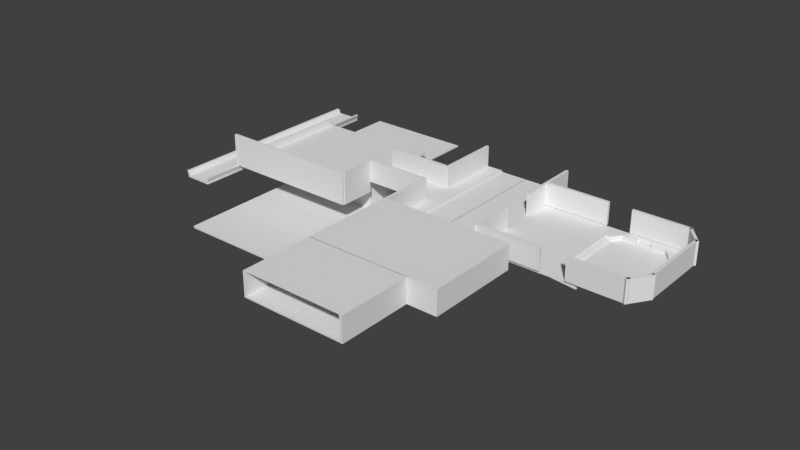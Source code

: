 # Source: FloorPlan_Sys76.blend  (saved by Blender 2.78.0; exported with 4.5.12 LTS)
import bpy
from mathutils import Matrix  # noqa: F401  (used for matrix-valued properties, if any)

bpy.ops.wm.read_factory_settings(use_empty=True)
scene = bpy.context.scene
scene.name = 'Scene'

# ---- collections
col_collection_1 = bpy.data.collections.new('Collection 1'); scene.collection.children.link(col_collection_1)

# ---- materials (node trees are filled in below, after node groups)
mat_officefloor1 = bpy.data.materials.new('Officefloor1')
mat_officefloor1.alpha_threshold = 0.0
mat_officefloor1.use_transparent_shadow = False
mat_officefloor1.roughness = 0.5
mat_hangarfloor = bpy.data.materials.new('HangarFloor')
mat_hangarfloor.alpha_threshold = 0.0
mat_hangarfloor.use_transparent_shadow = False
mat_hangarfloor.roughness = 0.5
mat_hangarfloor.line_color = (0.0, 0.0, 0.0, 1.0)

# ---- material node trees

# ---- world
world_world = bpy.data.worlds.new('World'); scene.world = world_world
world_world.color = (0.05088, 0.05088, 0.05088)
world_world.use_sun_shadow = False
world_world.sun_shadow_jitter_overblur = 0.0
world_world.cycles.sampling_method = 'MANUAL'

# ---- meshes
me_cube_031 = bpy.data.meshes.new('Cube.031')
me_cube_031.from_pydata([(0.07068, -1.869, 0.00143), (0.07068, -1.869, 0.7855), (0.07068, 1.698, 0.00143), (0.07068, 1.698, 0.7855), (-0.05814, 1.698, 0.00143), (-0.05814, -1.869, 0.00143), (-0.05814, -1.869, 0.7855), (-0.05814, 1.698, 0.7855), (0.07068, -1.869, 7.852), (0.07068, 1.698, 7.852), (-0.05814, -1.869, 7.852), (-0.05814, 1.698, 7.852)], [], [(6, 1, 8, 10), (5, 6, 7, 4), (3, 2, 4, 7), (0, 1, 6, 5), (8, 9, 11, 10), (1, 3, 9, 8), (3, 7, 11, 9), (7, 6, 10, 11), (4, 2, 0, 5), (0, 2, 3, 1)])
me_cube_031.materials.append(mat_officefloor1)
me_cube_031.use_remesh_preserve_volume = False
me_cube_031.use_remesh_preserve_attributes = False
me_cube_031.use_mirror_vertex_groups = False
me_cube_031.update()
me_cube_030 = bpy.data.meshes.new('Cube.030')
me_cube_030.from_pydata([(0.07068, -1.869, 0.00143), (0.07068, -1.869, 0.7855), (0.07068, 1.698, 0.00143), (0.07068, 1.698, 0.7855), (-0.05814, 1.698, 0.00143), (-0.05814, -1.869, 0.00143), (-0.05814, -1.869, 0.7855), (-0.05814, 1.698, 0.7855), (0.07068, -1.869, 7.852), (0.07068, 1.698, 7.852), (-0.05814, -1.869, 7.852), (-0.05814, 1.698, 7.852)], [], [(6, 1, 8, 10), (5, 6, 7, 4), (3, 2, 4, 7), (0, 1, 6, 5), (8, 9, 11, 10), (1, 3, 9, 8), (3, 7, 11, 9), (7, 6, 10, 11), (4, 2, 0, 5), (0, 2, 3, 1)])
me_cube_030.materials.append(mat_officefloor1)
me_cube_030.use_remesh_preserve_volume = False
me_cube_030.use_remesh_preserve_attributes = False
me_cube_030.use_mirror_vertex_groups = False
me_cube_030.update()
me_cube_029 = bpy.data.meshes.new('Cube.029')
me_cube_029.from_pydata([(0.07068, -1.869, 0.00143), (0.07068, -1.869, 0.7855), (0.07068, 1.698, 0.00143), (0.07068, 1.698, 0.7855), (-0.05814, 1.698, 0.00143), (-0.05814, -1.869, 0.00143), (-0.05814, -1.869, 0.7855), (-0.05814, 1.698, 0.7855), (0.07068, -1.869, 7.852), (0.07068, 1.698, 7.852), (-0.05814, -1.869, 7.852), (-0.05814, 1.698, 7.852)], [], [(6, 1, 8, 10), (5, 6, 7, 4), (3, 2, 4, 7), (0, 1, 6, 5), (8, 9, 11, 10), (1, 3, 9, 8), (3, 7, 11, 9), (7, 6, 10, 11), (4, 2, 0, 5), (0, 2, 3, 1)])
me_cube_029.materials.append(mat_officefloor1)
me_cube_029.use_remesh_preserve_volume = False
me_cube_029.use_remesh_preserve_attributes = False
me_cube_029.use_mirror_vertex_groups = False
me_cube_029.update()
me_cube_028 = bpy.data.meshes.new('Cube.028')
me_cube_028.from_pydata([(0.07068, -1.869, 0.00143), (0.07068, -1.869, 0.7855), (0.07068, 1.698, 0.00143), (0.07068, 1.698, 0.7855), (-0.05814, 1.698, 0.00143), (-0.05814, -1.869, 0.00143), (-0.05814, -1.869, 0.7855), (-0.05814, 1.698, 0.7855), (0.07068, -1.869, 7.852), (0.07068, 1.698, 7.852), (-0.05814, -1.869, 7.852), (-0.05814, 1.698, 7.852)], [], [(6, 1, 8, 10), (5, 6, 7, 4), (3, 2, 4, 7), (0, 1, 6, 5), (8, 9, 11, 10), (1, 3, 9, 8), (3, 7, 11, 9), (7, 6, 10, 11), (4, 2, 0, 5), (0, 2, 3, 1)])
me_cube_028.materials.append(mat_officefloor1)
me_cube_028.use_remesh_preserve_volume = False
me_cube_028.use_remesh_preserve_attributes = False
me_cube_028.use_mirror_vertex_groups = False
me_cube_028.update()
me_cube_027 = bpy.data.meshes.new('Cube.027')
me_cube_027.from_pydata([(0.07068, -1.869, 0.00143), (0.07068, -1.869, 0.7855), (0.07068, 1.698, 0.00143), (0.07068, 1.698, 0.7855), (-0.05814, 1.698, 0.00143), (-0.05814, -1.869, 0.00143), (-0.05814, -1.869, 0.7855), (-0.05814, 1.698, 0.7855), (0.07068, -1.869, 7.852), (0.07068, 1.698, 7.852), (-0.05814, -1.869, 7.852), (-0.05814, 1.698, 7.852)], [], [(6, 1, 8, 10), (5, 6, 7, 4), (3, 2, 4, 7), (0, 1, 6, 5), (8, 9, 11, 10), (1, 3, 9, 8), (3, 7, 11, 9), (7, 6, 10, 11), (4, 2, 0, 5), (0, 2, 3, 1)])
me_cube_027.materials.append(mat_officefloor1)
me_cube_027.use_remesh_preserve_volume = False
me_cube_027.use_remesh_preserve_attributes = False
me_cube_027.use_mirror_vertex_groups = False
me_cube_027.update()
me_cube_026 = bpy.data.meshes.new('Cube.026')
me_cube_026.from_pydata([(0.07068, -1.869, 0.00143), (0.07068, -1.869, 0.7855), (0.07068, 1.698, 0.00143), (0.07068, 1.698, 0.7855), (-0.05814, 1.698, 0.00143), (-0.05814, -1.869, 0.00143), (-0.05814, -1.869, 0.7855), (-0.05814, 1.698, 0.7855), (0.07068, -1.869, 7.852), (0.07068, 1.698, 7.852), (-0.05814, -1.869, 7.852), (-0.05814, 1.698, 7.852)], [], [(6, 1, 8, 10), (5, 6, 7, 4), (3, 2, 4, 7), (0, 1, 6, 5), (8, 9, 11, 10), (1, 3, 9, 8), (3, 7, 11, 9), (7, 6, 10, 11), (4, 2, 0, 5), (0, 2, 3, 1)])
me_cube_026.materials.append(mat_officefloor1)
me_cube_026.use_remesh_preserve_volume = False
me_cube_026.use_remesh_preserve_attributes = False
me_cube_026.use_mirror_vertex_groups = False
me_cube_026.update()
me_cube_025 = bpy.data.meshes.new('Cube.025')
me_cube_025.from_pydata([(0.07068, -1.869, 0.00143), (0.07068, -1.869, 0.7855), (0.07068, 1.698, 0.00143), (0.07068, 1.698, 0.7855), (-0.05814, 1.698, 0.00143), (-0.05814, -1.869, 0.00143), (-0.05814, -1.869, 0.7855), (-0.05814, 1.698, 0.7855), (0.07068, -1.869, 7.852), (0.07068, 1.698, 7.852), (-0.05814, -1.869, 7.852), (-0.05814, 1.698, 7.852)], [], [(6, 1, 8, 10), (5, 6, 7, 4), (3, 2, 4, 7), (0, 1, 6, 5), (8, 9, 11, 10), (1, 3, 9, 8), (3, 7, 11, 9), (7, 6, 10, 11), (4, 2, 0, 5), (0, 2, 3, 1)])
me_cube_025.materials.append(mat_officefloor1)
me_cube_025.use_remesh_preserve_volume = False
me_cube_025.use_remesh_preserve_attributes = False
me_cube_025.use_mirror_vertex_groups = False
me_cube_025.update()
me_cube_024 = bpy.data.meshes.new('Cube.024')
me_cube_024.from_pydata([(0.07068, -1.869, 0.00143), (0.07068, -1.869, 0.7855), (0.07068, 1.698, 0.00143), (0.07068, 1.698, 0.7855), (-0.05814, 1.698, 0.00143), (-0.05814, -1.869, 0.00143), (-0.05814, -1.869, 0.7855), (-0.05814, 1.698, 0.7855), (0.07068, -1.869, 7.852), (0.07068, 1.698, 7.852), (-0.05814, -1.869, 7.852), (-0.05814, 1.698, 7.852)], [], [(6, 1, 8, 10), (5, 6, 7, 4), (3, 2, 4, 7), (0, 1, 6, 5), (8, 9, 11, 10), (1, 3, 9, 8), (3, 7, 11, 9), (7, 6, 10, 11), (4, 2, 0, 5), (0, 2, 3, 1)])
me_cube_024.materials.append(mat_officefloor1)
me_cube_024.use_remesh_preserve_volume = False
me_cube_024.use_remesh_preserve_attributes = False
me_cube_024.use_mirror_vertex_groups = False
me_cube_024.update()
me_cube_023 = bpy.data.meshes.new('Cube.023')
me_cube_023.from_pydata([(0.07068, -1.869, 0.00143), (0.07068, -1.869, 0.7855), (0.07068, 1.698, 0.00143), (0.07068, 1.698, 0.7855), (-0.05814, 1.698, 0.00143), (-0.05814, -1.869, 0.00143), (-0.05814, -1.869, 0.7855), (-0.05814, 1.698, 0.7855), (0.07068, -1.869, 7.852), (0.07068, 1.698, 7.852), (-0.05814, -1.869, 7.852), (-0.05814, 1.698, 7.852)], [], [(6, 1, 8, 10), (5, 6, 7, 4), (3, 2, 4, 7), (0, 1, 6, 5), (8, 9, 11, 10), (1, 3, 9, 8), (3, 7, 11, 9), (7, 6, 10, 11), (4, 2, 0, 5), (0, 2, 3, 1)])
me_cube_023.materials.append(mat_officefloor1)
me_cube_023.use_remesh_preserve_volume = False
me_cube_023.use_remesh_preserve_attributes = False
me_cube_023.use_mirror_vertex_groups = False
me_cube_023.update()
me_cube_022 = bpy.data.meshes.new('Cube.022')
me_cube_022.from_pydata([(0.07068, -1.869, 0.00143), (0.07068, -1.869, 0.7855), (0.07068, 1.698, 0.00143), (0.07068, 1.698, 0.7855), (-0.05814, 1.698, 0.00143), (-0.05814, -1.869, 0.00143), (-0.05814, -1.869, 0.7855), (-0.05814, 1.698, 0.7855), (0.07068, -1.869, 7.852), (0.07068, 1.698, 7.852), (-0.05814, -1.869, 7.852), (-0.05814, 1.698, 7.852)], [], [(6, 1, 8, 10), (5, 6, 7, 4), (3, 2, 4, 7), (0, 1, 6, 5), (8, 9, 11, 10), (1, 3, 9, 8), (3, 7, 11, 9), (7, 6, 10, 11), (4, 2, 0, 5), (0, 2, 3, 1)])
me_cube_022.materials.append(mat_officefloor1)
me_cube_022.use_remesh_preserve_volume = False
me_cube_022.use_remesh_preserve_attributes = False
me_cube_022.use_mirror_vertex_groups = False
me_cube_022.update()
me_cube_007 = bpy.data.meshes.new('Cube.007')
me_cube_007.from_pydata([(0.07068, -1.869, 0.00143), (0.07068, -1.869, 0.7855), (0.07068, 1.698, 0.00143), (0.07068, 1.698, 0.7855), (-0.05814, 1.698, 0.00143), (-0.05814, -1.869, 0.00143), (-0.05814, -1.869, 0.7855), (-0.05814, 1.698, 0.7855), (0.07068, -1.869, 7.852), (0.07068, 1.698, 7.852), (-0.05814, -1.869, 7.852), (-0.05814, 1.698, 7.852)], [], [(6, 1, 8, 10), (5, 6, 7, 4), (3, 2, 4, 7), (0, 1, 6, 5), (8, 9, 11, 10), (1, 3, 9, 8), (3, 7, 11, 9), (7, 6, 10, 11), (4, 2, 0, 5), (0, 2, 3, 1)])
me_cube_007.materials.append(mat_officefloor1)
me_cube_007.use_remesh_preserve_volume = False
me_cube_007.use_remesh_preserve_attributes = False
me_cube_007.use_mirror_vertex_groups = False
me_cube_007.update()
me_plane = bpy.data.meshes.new('Plane')
me_plane.from_pydata([(41.74, 29.76, 0.129), (-41.74, 29.76, 0.129), (41.74, -29.76, 0.129), (-41.74, -29.76, 0.129), (65.44, 106.4, 0.129), (-41.37, 106.4, 0.129), (65.44, 29.43, 0.129), (-41.37, 29.43, 0.129)], [], [(0, 2, 3, 1), (4, 6, 7, 5)])
me_plane.use_remesh_preserve_volume = False
me_plane.use_remesh_preserve_attributes = False
me_plane.use_mirror_vertex_groups = False
me_plane.update()
me_cube_021 = bpy.data.meshes.new('Cube.021')
me_cube_021.from_pydata([(0.07068, -1.869, 0.00143), (0.07068, -1.869, 0.7855), (0.07068, 1.698, 0.00143), (0.07068, 1.698, 0.7855), (-0.05814, 1.698, 0.00143), (-0.05814, -1.869, 0.00143), (-0.05814, -1.869, 0.7855), (-0.05814, 1.698, 0.7855), (0.07068, -1.869, 7.852), (0.07068, 1.698, 7.852), (-0.05814, -1.869, 7.852), (-0.05814, 1.698, 7.852)], [], [(6, 1, 8, 10), (5, 6, 7, 4), (3, 2, 4, 7), (0, 1, 6, 5), (8, 9, 11, 10), (1, 3, 9, 8), (3, 7, 11, 9), (7, 6, 10, 11), (4, 2, 0, 5), (0, 2, 3, 1)])
me_cube_021.materials.append(mat_officefloor1)
me_cube_021.use_remesh_preserve_volume = False
me_cube_021.use_remesh_preserve_attributes = False
me_cube_021.use_mirror_vertex_groups = False
me_cube_021.update()
me_cube_020 = bpy.data.meshes.new('Cube.020')
me_cube_020.from_pydata([(0.07068, -1.869, 0.00143), (0.07068, -1.869, 0.7855), (0.07068, 1.698, 0.00143), (0.07068, 1.698, 0.7855), (-0.05814, 1.698, 0.00143), (-0.05814, -1.869, 0.00143), (-0.05814, -1.869, 0.7855), (-0.05814, 1.698, 0.7855), (0.07068, -1.869, 7.852), (0.07068, 1.698, 7.852), (-0.05814, -1.869, 7.852), (-0.05814, 1.698, 7.852)], [], [(6, 1, 8, 10), (5, 6, 7, 4), (3, 2, 4, 7), (0, 1, 6, 5), (8, 9, 11, 10), (1, 3, 9, 8), (3, 7, 11, 9), (7, 6, 10, 11), (4, 2, 0, 5), (0, 2, 3, 1)])
me_cube_020.materials.append(mat_officefloor1)
me_cube_020.use_remesh_preserve_volume = False
me_cube_020.use_remesh_preserve_attributes = False
me_cube_020.use_mirror_vertex_groups = False
me_cube_020.update()
me_cube_019 = bpy.data.meshes.new('Cube.019')
me_cube_019.from_pydata([(0.07068, -1.869, 0.00143), (0.07068, -1.869, 0.7855), (0.07068, 1.698, 0.00143), (0.07068, 1.698, 0.7855), (-0.05814, 1.698, 0.00143), (-0.05814, -1.869, 0.00143), (-0.05814, -1.869, 0.7855), (-0.05814, 1.698, 0.7855), (0.07068, -1.869, 7.852), (0.07068, 1.698, 7.852), (-0.05814, -1.869, 7.852), (-0.05814, 1.698, 7.852)], [], [(6, 1, 8, 10), (5, 6, 7, 4), (3, 2, 4, 7), (0, 1, 6, 5), (8, 9, 11, 10), (1, 3, 9, 8), (3, 7, 11, 9), (7, 6, 10, 11), (4, 2, 0, 5), (0, 2, 3, 1)])
me_cube_019.materials.append(mat_officefloor1)
me_cube_019.use_remesh_preserve_volume = False
me_cube_019.use_remesh_preserve_attributes = False
me_cube_019.use_mirror_vertex_groups = False
me_cube_019.update()
me_cube_018 = bpy.data.meshes.new('Cube.018')
me_cube_018.from_pydata([(0.07068, -1.869, 0.00143), (0.07068, -1.869, 0.7855), (0.07068, 1.698, 0.00143), (0.07068, 1.698, 0.7855), (-0.05814, 1.698, 0.00143), (-0.05814, -1.869, 0.00143), (-0.05814, -1.869, 0.7855), (-0.05814, 1.698, 0.7855), (0.07068, -1.869, 7.852), (0.07068, 1.698, 7.852), (-0.05814, -1.869, 7.852), (-0.05814, 1.698, 7.852)], [], [(6, 1, 8, 10), (5, 6, 7, 4), (3, 2, 4, 7), (0, 1, 6, 5), (8, 9, 11, 10), (1, 3, 9, 8), (3, 7, 11, 9), (7, 6, 10, 11), (4, 2, 0, 5), (0, 2, 3, 1)])
me_cube_018.materials.append(mat_officefloor1)
me_cube_018.use_remesh_preserve_volume = False
me_cube_018.use_remesh_preserve_attributes = False
me_cube_018.use_mirror_vertex_groups = False
me_cube_018.update()
me_cube_017 = bpy.data.meshes.new('Cube.017')
me_cube_017.from_pydata([(0.07068, -1.869, 0.00143), (0.07068, -1.869, 0.7855), (0.07068, 1.698, 0.00143), (0.07068, 1.698, 0.7855), (-0.05814, 1.698, 0.00143), (-0.05814, -1.869, 0.00143), (-0.05814, -1.869, 0.7855), (-0.05814, 1.698, 0.7855), (0.07068, -1.869, 7.852), (0.07068, 1.698, 7.852), (-0.05814, -1.869, 7.852), (-0.05814, 1.698, 7.852)], [], [(6, 1, 8, 10), (5, 6, 7, 4), (3, 2, 4, 7), (0, 1, 6, 5), (8, 9, 11, 10), (1, 3, 9, 8), (3, 7, 11, 9), (7, 6, 10, 11), (4, 2, 0, 5), (0, 2, 3, 1)])
me_cube_017.materials.append(mat_officefloor1)
me_cube_017.use_remesh_preserve_volume = False
me_cube_017.use_remesh_preserve_attributes = False
me_cube_017.use_mirror_vertex_groups = False
me_cube_017.update()
me_cube_016 = bpy.data.meshes.new('Cube.016')
me_cube_016.from_pydata([(0.07068, -1.869, 0.00143), (0.07068, -1.869, 0.7855), (0.07068, 1.698, 0.00143), (0.07068, 1.698, 0.7855), (-0.05814, 1.698, 0.00143), (-0.05814, -1.869, 0.00143), (-0.05814, -1.869, 0.7855), (-0.05814, 1.698, 0.7855), (0.07068, -1.869, 7.852), (0.07068, 1.698, 7.852), (-0.05814, -1.869, 7.852), (-0.05814, 1.698, 7.852)], [], [(6, 1, 8, 10), (5, 6, 7, 4), (3, 2, 4, 7), (0, 1, 6, 5), (8, 9, 11, 10), (1, 3, 9, 8), (3, 7, 11, 9), (7, 6, 10, 11), (4, 2, 0, 5), (0, 2, 3, 1)])
me_cube_016.materials.append(mat_officefloor1)
me_cube_016.use_remesh_preserve_volume = False
me_cube_016.use_remesh_preserve_attributes = False
me_cube_016.use_mirror_vertex_groups = False
me_cube_016.update()
me_cube_015 = bpy.data.meshes.new('Cube.015')
me_cube_015.from_pydata([(0.07068, -1.869, 0.00143), (0.07068, -1.869, 0.7855), (0.07068, 1.714, 0.00143), (0.07068, 1.714, 0.7855), (-0.05814, 1.714, 0.00143), (-0.05814, -1.869, 0.00143), (-0.05814, -1.869, 0.7855), (-0.05814, 1.714, 0.7855), (0.07068, -1.869, 7.852), (0.07068, 1.714, 7.852), (-0.05814, -1.869, 7.852), (-0.05814, 1.714, 7.852)], [], [(6, 1, 8, 10), (5, 6, 7, 4), (3, 2, 4, 7), (0, 1, 6, 5), (8, 9, 11, 10), (1, 3, 9, 8), (3, 7, 11, 9), (7, 6, 10, 11), (4, 2, 0, 5), (0, 2, 3, 1)])
me_cube_015.materials.append(mat_officefloor1)
me_cube_015.use_remesh_preserve_volume = False
me_cube_015.use_remesh_preserve_attributes = False
me_cube_015.use_mirror_vertex_groups = False
me_cube_015.update()
me_cube_014 = bpy.data.meshes.new('Cube.014')
me_cube_014.from_pydata([(0.07068, -1.869, 0.00143), (0.07068, -1.869, 0.7855), (0.07068, 1.698, 0.00143), (0.07068, 1.698, 0.7855), (-0.05814, 1.698, 0.00143), (-0.05814, -1.869, 0.00143), (-0.05814, -1.869, 0.7855), (-0.05814, 1.698, 0.7855), (0.07068, -1.869, 7.852), (0.07068, 1.698, 7.852), (-0.05814, -1.869, 7.852), (-0.05814, 1.698, 7.852)], [], [(6, 1, 8, 10), (5, 6, 7, 4), (3, 2, 4, 7), (0, 1, 6, 5), (8, 9, 11, 10), (1, 3, 9, 8), (3, 7, 11, 9), (7, 6, 10, 11), (4, 2, 0, 5), (0, 2, 3, 1)])
me_cube_014.materials.append(mat_officefloor1)
me_cube_014.use_remesh_preserve_volume = False
me_cube_014.use_remesh_preserve_attributes = False
me_cube_014.use_mirror_vertex_groups = False
me_cube_014.update()
me_cube_013 = bpy.data.meshes.new('Cube.013')
me_cube_013.from_pydata([(0.07068, -1.869, 0.00143), (0.07068, -1.869, 0.7855), (0.07068, 1.698, 0.00143), (0.07068, 1.698, 0.7855), (-0.05814, 1.698, 0.00143), (-0.05814, -1.869, 0.00143), (-0.05814, -1.869, 0.7855), (-0.05814, 1.698, 0.7855), (0.07068, -1.869, 7.852), (0.07068, 1.698, 7.852), (-0.05814, -1.869, 7.852), (-0.05814, 1.698, 7.852)], [], [(6, 1, 8, 10), (5, 6, 7, 4), (3, 2, 4, 7), (0, 1, 6, 5), (8, 9, 11, 10), (1, 3, 9, 8), (3, 7, 11, 9), (7, 6, 10, 11), (4, 2, 0, 5), (0, 2, 3, 1)])
me_cube_013.materials.append(mat_officefloor1)
me_cube_013.use_remesh_preserve_volume = False
me_cube_013.use_remesh_preserve_attributes = False
me_cube_013.use_mirror_vertex_groups = False
me_cube_013.update()
me_cube_012 = bpy.data.meshes.new('Cube.012')
me_cube_012.from_pydata([(0.07068, -1.869, 0.00143), (0.07068, -1.869, 0.7855), (0.07068, 1.698, 0.00143), (0.07068, 1.698, 0.7855), (-0.05814, 1.698, 0.00143), (-0.05814, -1.869, 0.00143), (-0.05814, -1.869, 0.7855), (-0.05814, 1.698, 0.7855), (0.07068, -1.869, 7.852), (0.07068, 1.698, 7.852), (-0.05814, -1.869, 7.852), (-0.05814, 1.698, 7.852)], [], [(6, 1, 8, 10), (5, 6, 7, 4), (3, 2, 4, 7), (0, 1, 6, 5), (8, 9, 11, 10), (1, 3, 9, 8), (3, 7, 11, 9), (7, 6, 10, 11), (4, 2, 0, 5), (0, 2, 3, 1)])
me_cube_012.materials.append(mat_officefloor1)
me_cube_012.use_remesh_preserve_volume = False
me_cube_012.use_remesh_preserve_attributes = False
me_cube_012.use_mirror_vertex_groups = False
me_cube_012.update()
me_cube_011 = bpy.data.meshes.new('Cube.011')
me_cube_011.from_pydata([(0.07068, -1.869, 0.00143), (0.07068, -1.869, 0.7855), (0.07068, 1.698, 0.00143), (0.07068, 1.698, 0.7855), (-0.05814, 1.698, 0.00143), (-0.05814, -1.869, 0.00143), (-0.05814, -1.869, 0.7855), (-0.05814, 1.698, 0.7855), (0.07068, -1.869, 7.852), (0.07068, 1.698, 7.852), (-0.05814, -1.869, 7.852), (-0.05814, 1.698, 7.852)], [], [(6, 1, 8, 10), (5, 6, 7, 4), (3, 2, 4, 7), (0, 1, 6, 5), (8, 9, 11, 10), (1, 3, 9, 8), (3, 7, 11, 9), (7, 6, 10, 11), (4, 2, 0, 5), (0, 2, 3, 1)])
me_cube_011.materials.append(mat_officefloor1)
me_cube_011.use_remesh_preserve_volume = False
me_cube_011.use_remesh_preserve_attributes = False
me_cube_011.use_mirror_vertex_groups = False
me_cube_011.update()
me_cube_008 = bpy.data.meshes.new('Cube.008')
me_cube_008.from_pydata([(-1.0, -1.0, -1.0), (-1.0, -1.0, 1.0), (-1.0, 1.0, -1.0), (-1.0, 1.0, 1.0), (1.0, -1.0, -1.0), (1.0, -1.0, 1.0), (1.0, 1.0, -1.0), (1.0, 1.0, 1.0), (-0.1524, 1.0, -1.0), (-0.1524, 1.0, 1.0), (-0.1524, -1.0, -1.0), (-0.1524, -1.0, 1.0), (0.1561, 1.0, 1.0), (0.1561, -1.0, -1.0), (0.1561, 1.0, -1.0), (0.1561, -1.0, 1.0), (-1.0, 0.4535, -1.0), (-1.0, 0.4535, 1.0), (1.0, 0.4535, -1.0), (1.0, 0.4535, 1.0), (-0.1524, 0.4535, 1.0), (-0.1524, 0.4535, -1.0), (0.1561, 0.4535, 1.0), (0.1561, 0.4535, -1.0), (-0.1524, 1.0, 33.88), (0.1561, 1.0, 33.88), (-0.1524, 0.4535, 33.88), (0.1561, 0.4535, 33.88), (-0.1384, 0.9797, 1.18), (0.1422, 0.9797, 1.18), (-0.1384, 0.4695, 1.18), (0.1422, 0.4695, 1.18), (-0.1384, 0.984, 33.7), (0.1422, 0.984, 33.7), (-0.1384, 0.4695, 33.7), (0.1422, 0.4695, 33.7), (0.1422, 0.9845, 24.84), (0.1422, 0.4695, 24.84), (-0.1384, 0.4695, 24.84), (-0.1384, 0.9845, 24.84), (0.1562, 1.0, 24.85), (-0.1525, 1.0, 24.87), (-0.1524, 1.288, 33.88), (0.1561, 1.291, 33.88), (0.05671, 1.288, 33.88), (0.1206, 1.288, 33.88), (0.05767, 1.288, 24.95), (0.1197, 1.288, 24.95), (-0.07135, 0.984, 33.7), (-0.01106, 0.984, 33.7), (-0.07201, 0.9845, 24.84), (-0.01106, 0.9845, 24.84), (0.04764, 0.984, 33.7), (0.0481, 0.9845, 24.84), (0.1074, 0.984, 33.7), (0.1079, 0.9845, 24.84), (0.1074, 0.9792, 33.7), (0.1422, 0.9792, 33.7), (0.1422, 0.9792, 24.84), (-0.1384, 0.9792, 33.7), (-0.1384, 0.9792, 24.84), (0.1079, 0.9792, 24.84), (-0.07135, 0.9792, 33.7), (-0.07201, 0.9792, 24.84), (-0.01106, 0.9792, 33.7), (-0.01106, 0.9792, 24.84), (0.04764, 0.9792, 33.7), (0.0481, 0.9792, 24.84), (0.1422, 0.9784, 0.8304), (-0.1384, 0.9784, 0.8304), (0.1079, 0.9784, 0.8304), (-0.07201, 0.9784, 0.8304), (-0.01106, 0.9784, 0.8304), (0.0481, 0.9784, 0.8304), (-0.1384, 1.0, 24.87), (-0.1382, 1.0, 33.88), (0.1418, 1.0, 24.85), (0.1417, 1.0, 33.88), (0.1206, 1.291, 33.88), (0.1417, 1.291, 33.88), (-0.1384, 1.291, 24.87), (-0.1382, 1.291, 33.88), (0.1418, 1.291, 24.85), (0.1197, 1.291, 24.95), (0.05671, 1.291, 33.88), (0.05767, 1.291, 24.95), (0.1382, 1.288, 33.88), (0.1373, 1.288, 24.85), (0.1418, 1.288, 24.85), (0.1417, 1.288, 33.88), (-0.1382, 1.288, 33.88), (-0.1384, 1.288, 24.87), (-0.1524, 1.291, 24.87), (-0.1523, 1.291, 33.88), (0.1561, 1.291, 24.88)], [], [(16, 17, 3, 2), (14, 12, 7, 6), (18, 19, 5, 4), (10, 11, 1, 0), (23, 18, 4, 13), (20, 17, 1, 11), (22, 20, 11, 15), (16, 21, 10, 0), (13, 15, 11, 10), (2, 3, 9, 8), (4, 5, 15, 13), (19, 22, 15, 5), (21, 23, 13, 10), (8, 9, 12, 14), (8, 14, 23, 21), (7, 12, 22, 19), (2, 8, 21, 16), (26, 34, 32, 24), (9, 3, 17, 20), (14, 6, 18, 23), (6, 7, 19, 18), (0, 1, 17, 16), (37, 35, 33, 36), (27, 35, 34, 26), (12, 29, 28, 9), (24, 25, 33, 54, 52, 49, 48, 32), (39, 32, 34, 38), (38, 34, 35, 37), (53, 51, 65, 67), (22, 31, 29, 12), (9, 28, 30, 20), (20, 30, 31, 22), (25, 33, 35, 27), (27, 26, 20, 22), (9, 20, 26, 24, 41), (25, 27, 22, 12, 40), (90, 75, 24, 42), (29, 36, 55, 53, 51, 50, 39, 28), (30, 38, 37, 31), (28, 39, 38, 30), (31, 37, 36, 29), (40, 12, 9, 41), (25, 40, 76, 77), (91, 90, 81, 80), (41, 24, 75, 74), (32, 59, 62, 48), (66, 64, 65, 67), (54, 56, 57, 33), (58, 57, 56, 61), (62, 59, 60, 63), (33, 57, 58, 36), (48, 62, 63, 50), (55, 61, 56, 54), (52, 66, 67, 53), (51, 65, 64, 49), (39, 60, 59, 32), (50, 63, 60, 39), (49, 64, 66, 52), (36, 58, 61, 55), (53, 55, 36, 40, 41, 39, 50, 51), (63, 65, 51, 50), (67, 61, 55, 53), (58, 61, 70, 68), (65, 63, 71, 72), (65, 72, 73, 67), (61, 67, 73, 70), (63, 60, 69, 71), (75, 74, 91, 90), (81, 84, 85, 80), (76, 77, 89, 88), (74, 76, 88, 82, 83, 85, 80, 91), (78, 79, 82, 83), (47, 45, 78, 83), (40, 41, 74, 76), (44, 46, 85, 84), (25, 77, 33), (75, 24, 32), (39, 74, 75, 32), (33, 77, 76, 36), (55, 54, 33, 36), (49, 52, 53, 51), (32, 48, 50, 39), (79, 43, 25, 77, 89), (45, 47, 87, 86), (86, 87, 88, 89), (89, 88, 82, 79), (78, 45, 86, 89, 79), (80, 92, 93, 81), (81, 90, 42, 93), (41, 24, 42, 93, 92), (82, 79, 43, 94), (94, 43, 25, 40), (90, 44, 84, 81), (44, 90, 91, 46)])
me_cube_008.materials.append(mat_hangarfloor)
me_cube_008.use_remesh_preserve_volume = False
me_cube_008.use_remesh_preserve_attributes = False
me_cube_008.use_mirror_vertex_groups = False
me_cube_008.update()
me_cube_006 = bpy.data.meshes.new('Cube.006')
me_cube_006.from_pydata([(-2.52, -2.392, -0.112), (-2.52, -2.392, 0.5183), (-2.52, 1.176, -0.112), (-2.52, 1.176, 0.5183), (0.002644, -2.392, -0.112), (0.002644, -2.392, 0.5183), (0.002644, 1.176, -0.112), (0.002644, 1.176, 0.5183)], [], [(0, 1, 3, 2), (2, 3, 7, 6), (4, 5, 1, 0), (2, 6, 4, 0), (7, 3, 1, 5)])
me_cube_006.materials.append(mat_officefloor1)
me_cube_006.use_remesh_preserve_volume = False
me_cube_006.use_remesh_preserve_attributes = False
me_cube_006.use_mirror_vertex_groups = False
me_cube_006.update()
me_cube_005 = bpy.data.meshes.new('Cube.005')
me_cube_005.from_pydata([(0.0009578, -1.0, -0.05997), (0.0009578, -1.0, 0.05997), (0.0009578, 1.0, -0.05997), (0.0009578, 1.0, 0.05997), (0.5617, -1.0, -0.05997), (0.5617, -1.0, 0.05997), (0.5617, 1.0, -0.05997), (0.5617, 1.0, 0.05997), (0.0, 4.927, 0.05997), (0.0, 4.927, -0.05997), (0.5617, 4.927, -0.05997), (0.5617, 4.927, 0.05997), (0.0009578, -4.272, -0.05997), (0.0009578, -4.272, 0.05997), (0.5617, -4.272, 0.05997), (0.5617, -4.272, -0.05997), (0.6926, 1.0, 0.05997), (0.6926, 1.0, -0.05997), (0.6926, -1.0, -0.05997), (0.6926, -1.0, 0.05997), (0.6926, 4.927, 0.05997), (0.6926, 4.927, -0.05997), (0.6926, -4.272, 0.05997), (0.6926, -4.272, -0.05997), (0.7673, -4.272, 0.2736), (0.6365, -4.272, 0.2736), (0.6365, 1.0, 0.2736), (0.6365, -1.0, 0.2736), (0.6365, 4.927, 0.2736), (0.7673, 1.0, 0.2736), (0.7673, -1.0, 0.2736), (0.7673, 4.927, 0.2736), (0.6926, -5.908, 0.05997), (0.5617, -5.908, 0.05997), (0.5617, -5.908, -0.05997), (0.6926, -5.908, -0.05997), (0.0009578, -5.908, -0.05997), (0.0009578, -5.908, 0.05997), (0.7673, -5.908, 0.2736), (0.6365, -5.908, 0.2736)], [], [(7, 5, 27, 26), (2, 6, 4, 0), (7, 3, 1, 5), (9, 8, 11, 10), (19, 16, 29, 30), (6, 2, 9, 10), (3, 7, 11, 8), (25, 14, 33, 39), (0, 4, 15, 12), (5, 1, 13, 14), (14, 13, 37, 33), (17, 16, 19, 18), (16, 17, 21, 20), (18, 19, 22, 23), (15, 4, 18, 23), (10, 11, 20, 21), (4, 6, 17, 18), (6, 10, 21, 17), (16, 20, 31, 29), (26, 27, 30, 29), (28, 26, 29, 31), (27, 25, 24, 30), (11, 7, 26, 28), (20, 11, 28, 31), (22, 24, 38, 32), (22, 19, 30, 24), (5, 14, 25, 27), (34, 33, 37, 36), (33, 34, 35, 32), (33, 32, 38, 39), (23, 22, 32, 35), (24, 25, 39, 38), (12, 15, 34, 36), (15, 23, 35, 34)])
me_cube_005.materials.append(mat_hangarfloor)
me_cube_005.use_remesh_preserve_volume = False
me_cube_005.use_remesh_preserve_attributes = False
me_cube_005.use_mirror_vertex_groups = False
me_cube_005.update()
me_cube_004 = bpy.data.meshes.new('Cube.004')
me_cube_004.from_pydata([(-1.0, -1.0, -0.01504), (-1.0, -1.0, 1.0), (-1.0, 2.481, -0.01504), (-1.0, 2.481, 1.0), (1.0, -1.0, -0.01504), (1.0, -1.0, 1.0), (1.0, 2.481, -0.01504), (1.0, 2.481, 1.0), (-1.0, -1.247, -0.01504), (-1.0, -1.247, 1.0), (1.0, -1.247, 1.0), (1.0, -1.247, -0.01504), (0.2136, 2.481, -0.01504), (0.2136, 2.481, 1.0), (0.2136, -1.0, -0.01504), (0.2136, -1.0, 1.0), (0.2136, -1.247, -0.01504), (0.2136, -1.247, 1.0), (0.2136, -1.0, -1.041), (1.0, -1.0, -1.041), (0.2136, -1.247, -1.041), (1.0, -1.247, -1.041), (0.2136, -1.37, -0.01504), (1.0, -1.37, -0.01504), (0.2136, -1.37, -1.041), (1.0, -1.37, -1.041), (0.2136, -1.247, -2.024), (1.0, -1.247, -2.024), (0.2136, -1.37, -2.024), (1.0, -1.37, -2.024), (0.2136, -1.469, -1.041), (1.0, -1.469, -1.041), (0.2136, -1.469, -2.024), (1.0, -1.469, -2.024), (0.2136, -1.37, -2.822), (1.0, -1.37, -2.822), (0.2136, -1.469, -2.822), (1.0, -1.469, -2.822), (0.2136, -2.061, -2.024), (1.0, -2.061, -2.024), (0.2136, -2.061, -2.822), (1.0, -2.061, -2.822), (-0.008485, -1.469, -2.024), (-0.008485, -1.469, -2.822), (-0.008485, -2.061, -2.024), (-0.008485, -2.061, -2.822), (-0.06906, -1.469, -2.024), (-0.06906, -1.469, -2.822), (-0.06906, -2.061, -2.024), (-0.06906, -2.061, -2.822), (-0.008485, -2.061, -3.478), (-0.008485, -1.469, -3.478), (-0.06906, -2.061, -3.478), (-0.06906, -1.469, -3.478), (-0.1441, -2.061, -2.822), (-0.1441, -1.469, -2.822), (-0.1441, -2.061, -3.478), (-0.1441, -1.469, -3.478), (-0.06906, -2.061, -4.133), (-0.06906, -1.469, -4.133), (-0.1441, -2.061, -4.133), (-0.1441, -1.469, -4.133), (-0.2181, -2.061, -3.478), (-0.2181, -1.469, -3.478), (-0.2181, -2.061, -4.133), (-0.2181, -1.469, -4.133), (-0.1441, -2.061, -4.749), (-0.1441, -1.469, -4.749), (-0.2181, -2.061, -4.749), (-0.2181, -1.469, -4.749), (-1.008, -2.061, -4.133), (-1.008, -1.469, -4.133), (-1.008, -2.061, -4.749), (-1.008, -1.469, -4.749), (-2.982, -2.061, -4.133), (-2.982, -1.469, -4.133), (-2.982, -2.061, -4.749), (-2.982, -1.469, -4.749), (-1.008, 1.246, -4.749), (-1.008, 1.246, -4.133), (-2.982, 1.246, -4.749), (-2.982, 1.246, -4.133), (-1.008, 2.973, -4.749), (-1.008, 2.973, -4.133), (-2.982, 2.973, -4.749), (-2.982, 2.973, -4.133), (-4.216, -2.061, -4.133), (-4.216, -1.469, -4.133), (-4.216, -2.061, -4.749), (-4.216, -1.469, -4.749), (-4.216, 1.246, -4.749), (-4.216, 1.246, -4.133), (-4.216, 2.973, -4.749), (-4.216, 2.973, -4.133), (-4.283, -2.061, -4.133), (-4.283, -1.469, -4.133), (-4.283, -2.061, -4.749), (-4.283, -1.469, -4.749), (-4.283, 1.246, -4.749), (-4.283, 1.246, -4.133), (-4.283, 2.973, -4.749), (-4.283, 2.973, -4.133), (-4.216, -2.061, -0.8559), (-4.216, -1.469, -0.8559), (-4.216, 1.246, -0.8559), (-4.216, 2.973, -0.8559), (-4.283, -2.061, -0.8559), (-4.283, -1.469, -0.8559), (-4.283, 1.246, -0.8559), (-4.283, 2.973, -0.8559), (-1.008, 2.478, -4.129), (-1.008, 2.478, -4.752), (1.006, 2.973, -4.749), (1.006, 2.973, -4.133), (1.006, 2.478, -4.129), (1.006, 2.478, -4.752), (-1.008, 4.506, -4.749), (-1.008, 4.506, -4.133), (-2.982, 4.506, -4.749), (-2.982, 4.506, -4.133), (1.006, 4.506, -4.749), (1.006, 4.506, -4.133)], [], [(0, 1, 3, 2), (12, 13, 7, 6), (6, 7, 5, 4), (15, 1, 9, 17), (12, 6, 4, 14), (13, 3, 1, 15), (16, 17, 9, 8), (4, 5, 10, 11), (1, 0, 8, 9), (14, 4, 19, 18), (0, 14, 16, 8), (11, 10, 17, 16), (7, 13, 15, 5), (2, 12, 14, 0), (5, 15, 17, 10), (2, 3, 13, 12), (18, 19, 21, 20), (16, 14, 18, 20), (4, 11, 21, 19), (21, 11, 23, 25), (23, 22, 24, 25), (21, 25, 29, 27), (16, 20, 24, 22), (11, 16, 22, 23), (26, 27, 29, 28), (24, 28, 32, 30), (24, 20, 26, 28), (20, 21, 27, 26), (31, 30, 32, 33), (25, 24, 30, 31), (29, 25, 31, 33), (29, 33, 37, 35), (34, 35, 37, 36), (36, 37, 41, 40), (28, 29, 35, 34), (32, 28, 34, 36), (39, 38, 40, 41), (38, 32, 42, 44), (33, 32, 38, 39), (37, 33, 39, 41), (44, 42, 46, 48), (32, 36, 43, 42), (36, 40, 45, 43), (40, 38, 44, 45), (46, 47, 49, 48), (45, 44, 48, 49), (45, 49, 52, 50), (42, 43, 47, 46), (51, 50, 52, 53), (52, 49, 54, 56), (47, 43, 51, 53), (43, 45, 50, 51), (54, 55, 57, 56), (49, 47, 55, 54), (57, 53, 59, 61), (47, 53, 57, 55), (59, 58, 60, 61), (52, 56, 60, 58), (60, 56, 62, 64), (53, 52, 58, 59), (62, 63, 65, 64), (56, 57, 63, 62), (57, 61, 65, 63), (65, 61, 67, 69), (67, 66, 68, 69), (60, 64, 68, 66), (65, 69, 73, 71), (61, 60, 66, 67), (71, 73, 78, 79), (69, 68, 72, 73), (68, 64, 70, 72), (64, 65, 71, 70), (76, 74, 86, 88), (70, 71, 75, 74), (72, 70, 74, 76), (73, 72, 76, 77), (81, 79, 110, 83, 85), (75, 71, 79, 81), (73, 77, 80, 78), (74, 75, 87, 86), (84, 85, 119, 118), (84, 80, 90, 92), (78, 80, 84, 82, 111), (79, 78, 111, 110), (95, 94, 106, 107), (93, 92, 100, 101), (92, 90, 98, 100), (75, 81, 91, 87), (77, 76, 88, 89), (81, 85, 93, 91), (85, 84, 92, 93), (80, 77, 89, 90), (94, 95, 97, 96), (97, 95, 99, 98), (98, 99, 101, 100), (88, 86, 94, 96), (89, 88, 96, 97), (87, 91, 104, 103), (90, 89, 97, 98), (94, 86, 102, 106), (103, 104, 108, 107), (104, 105, 109, 108), (102, 103, 107, 106), (99, 95, 107, 108), (91, 93, 105, 104), (93, 101, 109, 105), (101, 99, 108, 109), (86, 87, 103, 102), (114, 115, 112, 113), (110, 111, 115, 114), (83, 110, 114, 113), (111, 82, 112, 115), (85, 83, 117, 119), (117, 116, 118, 119), (116, 117, 121, 120), (83, 113, 121, 117), (113, 112, 120, 121), (82, 84, 118, 116), (112, 82, 116, 120)])
me_cube_004.materials.append(mat_hangarfloor)
me_cube_004.use_remesh_preserve_volume = False
me_cube_004.use_remesh_preserve_attributes = False
me_cube_004.use_mirror_vertex_groups = False
me_cube_004.update()
me_cube_003 = bpy.data.meshes.new('Cube.003')
me_cube_003.from_pydata([(-1.05, -1.05, -0.04258), (-1.05, -1.05, 0.02713), (-1.05, 1.05, -0.04258), (-1.05, 1.05, 0.02713), (1.05, -1.05, -0.04258), (1.05, -1.05, 0.02713), (1.05, 1.05, -0.04258), (1.05, 1.05, 0.02663), (1.052, 1.05, -0.005526), (1.052, 1.05, -0.03673), (1.052, -1.05, -0.03673), (1.052, -1.05, -0.005526), (1.101, 1.05, -0.005526), (1.101, 1.05, -0.03673), (1.101, -1.05, -0.03673), (1.101, -1.05, -0.005526), (1.052, -1.05, -0.06879), (1.052, 1.05, -0.06879), (1.101, -1.05, -0.06879), (1.101, 1.05, -0.06879), (1.14, -1.05, -0.03673), (1.14, 1.05, -0.03673), (1.14, -1.05, -0.06879), (1.14, 1.05, -0.06879), (1.101, -1.05, -0.1021), (1.101, 1.05, -0.1021), (1.14, -1.05, -0.1021), (1.14, 1.05, -0.1021), (1.178, -1.05, -0.06879), (1.178, 1.05, -0.06879), (1.178, -1.05, -0.1021), (1.178, 1.05, -0.1021), (1.14, -1.05, -0.1131), (1.14, 1.05, -0.1131), (1.178, -1.05, -0.1131), (1.178, 1.05, -0.1131), (1.371, -1.291, -0.1021), (1.371, 1.291, -0.1021), (1.371, -1.291, -0.1131), (1.371, 1.291, -0.1131), (2.565, -1.291, -0.1021), (2.565, 1.291, -0.1021), (2.565, -1.291, -0.1131), (2.565, 1.291, -0.1131), (2.902, 1.05, -0.04258), (2.902, 1.05, 0.02713), (2.902, -1.05, -0.04258), (2.902, -1.05, 0.02713), (2.9, -1.05, -0.005526), (2.9, -1.05, -0.03673), (2.9, 1.05, -0.03673), (2.9, 1.05, -0.005526), (2.851, -1.05, -0.005526), (2.851, -1.05, -0.03673), (2.851, 1.05, -0.03673), (2.851, 1.05, -0.005526), (2.9, 1.05, -0.06879), (2.9, -1.05, -0.06879), (2.851, 1.05, -0.06879), (2.851, -1.05, -0.06879), (2.813, 1.05, -0.03673), (2.813, -1.05, -0.03673), (2.813, 1.05, -0.06879), (2.813, -1.05, -0.06879), (2.851, 1.05, -0.1021), (2.851, -1.05, -0.1021), (2.813, 1.05, -0.1021), (2.813, -1.05, -0.1021), (2.774, 1.05, -0.06879), (2.774, -1.05, -0.06879), (2.774, 1.05, -0.1021), (2.774, -1.05, -0.1021), (2.813, 1.05, -0.1131), (2.813, -1.05, -0.1131), (2.774, 1.05, -0.1131), (2.774, -1.05, -0.1131), (1.779, 1.419, 0.02713), (2.17, 1.419, 0.02713), (2.17, 1.417, -0.005526), (1.779, 1.417, -0.005526), (2.17, 1.368, -0.005526), (2.17, 1.368, -0.03673), (1.779, 1.368, -0.03673), (1.779, 1.368, -0.005526), (1.779, 1.329, -0.03673), (2.17, 1.329, -0.03673), (1.779, 1.329, -0.06879), (2.17, 1.329, -0.06879), (1.779, 1.291, -0.06879), (2.17, 1.291, -0.06879), (1.779, 1.291, -0.1021), (2.17, 1.291, -0.1021), (2.204, 1.321, 0.02795), (2.205, 1.291, 0.02795), (2.164, -1.419, 0.02713), (1.773, -1.419, -0.04258), (1.773, -1.419, 0.02713), (1.773, -1.416, -0.005526), (1.773, -1.416, -0.03673), (2.164, -1.416, -0.005526), (1.773, -1.368, -0.005526), (1.773, -1.368, -0.03673), (2.164, -1.368, -0.03673), (2.164, -1.368, -0.005526), (1.773, -1.416, -0.06879), (1.773, -1.368, -0.06879), (2.164, -1.329, -0.03673), (1.773, -1.329, -0.03673), (2.164, -1.329, -0.06879), (1.773, -1.329, -0.06879), (1.773, -1.368, -0.1021), (1.773, -1.329, -0.1021), (2.164, -1.291, -0.06879), (1.773, -1.291, -0.06879), (2.164, -1.291, -0.1021), (1.773, -1.291, -0.1021), (2.183, -1.291, 0.02795), (1.773, -1.329, -0.1131), (2.183, -1.309, 0.02795), (1.773, -1.291, -0.1131), (1.178, -1.068, -0.1021), (1.178, -1.068, -0.1131), (1.37, -1.309, -0.1021), (1.37, -1.309, -0.1131), (2.564, -1.309, -0.1021), (2.564, -1.309, -0.1131), (2.774, -1.068, -0.1131), (2.774, -1.068, -0.1021), (1.178, 1.079, -0.1131), (1.178, 1.079, -0.1021), (1.37, 1.321, -0.1131), (1.37, 1.321, -0.1021), (2.564, 1.321, -0.1131), (2.564, 1.321, -0.1021), (2.773, 1.079, -0.1021), (2.773, 1.079, -0.1131), (2.173, 1.292, -0.1131), (2.173, 1.292, -0.1021), (2.172, 1.321, -0.1131), (2.172, 1.321, -0.1021), (1.775, 1.291, -0.1131), (1.775, 1.291, -0.1021), (1.774, 1.32, -0.1131), (1.774, 1.32, -0.1021), (2.167, -1.291, -0.1021), (2.167, -1.291, -0.1131), (2.167, -1.309, -0.1021), (2.167, -1.309, -0.1131), (1.77, -1.291, -0.1021), (1.77, -1.291, -0.1131), (1.77, -1.309, -0.1021), (1.77, -1.309, -0.1131), (1.178, -1.05, 0.02795), (1.371, -1.291, 0.02795), (1.371, 1.291, 0.02746), (1.178, 1.05, 0.02746), (2.565, -1.291, 0.02795), (2.774, -1.05, 0.02795), (2.565, 1.291, 0.02795), (2.774, 1.05, 0.02795), (1.178, -1.068, 0.02795), (1.37, -1.309, 0.02795), (2.564, -1.309, 0.02795), (2.774, -1.068, 0.02795), (1.37, 1.321, 0.02746), (1.178, 1.079, 0.02746), (2.564, 1.321, 0.02795), (2.773, 1.079, 0.02795), (2.172, 1.321, 0.02795), (2.173, 1.292, 0.02795), (1.775, 1.291, 0.02746), (1.774, 1.32, 0.02746), (2.167, -1.291, 0.02795), (2.167, -1.309, 0.02795), (1.77, -1.309, 0.02795), (1.77, -1.291, 0.02795), (1.052, -1.05, -0.1021), (1.023, 1.079, -0.1021), (1.024, 1.05, -0.1021), (1.023, 1.079, 0.02795), (1.024, 1.05, 0.02795), (2.967, -1.05, -0.1021), (2.966, -1.068, -0.1021), (2.966, 1.079, -0.1021), (2.967, 1.05, -0.1021), (2.967, -1.05, 0.02795), (2.966, -1.068, 0.02795), (2.966, 1.079, 0.02795), (2.967, 1.05, 0.02795), (-1.05, 1.517, 0.02713), (-1.05, 1.517, -0.04258), (1.05, 1.517, -0.04258), (1.05, 1.517, 0.02713), (-1.05, -1.517, -0.04258), (-1.05, -1.517, 0.02713), (1.05, -1.517, 0.02713), (1.05, -1.517, -0.04258), (-1.05, -1.32, -0.04258), (-1.05, -1.32, 0.02713), (1.05, -1.32, -0.04258), (1.05, -1.32, 0.02713), (1.05, 1.338, 0.02713), (-1.05, 1.338, 0.02713), (-1.05, 1.338, -0.04258), (1.05, 1.338, -0.04258), (1.778, 1.517, 0.02713), (1.778, 1.517, -0.1121), (1.778, 1.338, 0.02713), (1.778, 1.338, -0.1121), (1.778, -1.517, 0.02713), (1.778, -1.517, -0.1123), (1.778, -1.32, -0.1123), (1.778, -1.32, 0.02713), (2.164, -1.517, 0.02719), (1.773, -1.517, 0.02719), (2.18, -1.419, 0.02713), (2.18, -1.517, 0.02719), (2.958, -1.419, 0.02713), (2.958, -1.517, 0.02719), (2.569, -1.419, 0.02713), (2.569, -1.517, 0.02719), (1.779, 1.517, 0.02711), (2.17, 1.517, 0.02711), (2.2, 1.419, 0.02713), (2.2, 1.517, 0.02711), (2.564, 1.419, 0.02713), (2.564, 1.517, 0.02711), (2.777, 1.419, 0.02713), (2.777, 1.517, 0.02711), (2.965, 1.419, 0.02713), (2.965, 1.517, 0.02711), (3.073, 1.419, 0.02713), (3.073, 1.517, 0.02711), (3.114, -1.419, 0.02713), (3.114, -1.517, 0.02719), (2.775, -1.419, 0.02713), (2.775, -1.517, 0.02719), (3.369, 1.05, 0.02713), (3.369, -1.05, 0.02713)], [(177, 179), (180, 178), (30, 176)], [(0, 1, 3, 2), (202, 201, 192, 189), (7, 5, 11, 8), (198, 197, 193, 194), (2, 6, 4, 0), (7, 3, 1, 5), (9, 8, 12, 13), (6, 7, 8, 9), (5, 4, 10, 11), (4, 6, 9, 10), (13, 12, 15, 14), (11, 10, 14, 15), (13, 14, 20, 21), (8, 11, 15, 12), (16, 17, 19, 18), (14, 10, 16, 18), (10, 9, 17, 16), (9, 13, 19, 17), (21, 20, 22, 23), (14, 18, 22, 20), (19, 13, 21, 23), (19, 23, 27, 25), (24, 25, 27, 26), (31, 30, 36, 37), (22, 18, 24, 26), (18, 19, 25, 24), (29, 28, 30, 31), (22, 26, 30, 28), (23, 22, 28, 29), (27, 23, 29, 31), (32, 33, 35, 34), (26, 27, 33, 32), (27, 31, 35, 33), (30, 26, 32, 34), (30, 34, 121, 120), (41, 70, 159, 158), (34, 35, 39, 38), (75, 71, 127, 126), (38, 39, 43, 42), (37, 36, 40, 41), (47, 45, 51, 48), (49, 48, 52, 53), (46, 47, 48, 49), (45, 44, 50, 51), (44, 46, 49, 50), (53, 52, 55, 54), (51, 50, 54, 55), (53, 54, 60, 61), (48, 51, 55, 52), (56, 57, 59, 58), (54, 50, 56, 58), (50, 49, 57, 56), (49, 53, 59, 57), (61, 60, 62, 63), (54, 58, 62, 60), (59, 53, 61, 63), (59, 63, 67, 65), (64, 65, 67, 66), (62, 58, 64, 66), (58, 59, 65, 64), (69, 68, 70, 71), (62, 66, 70, 68), (63, 62, 68, 69), (67, 63, 69, 71), (72, 73, 75, 74), (66, 67, 73, 72), (67, 71, 75, 73), (70, 66, 72, 74), (39, 35, 128, 130), (40, 71, 70, 41), (42, 43, 74, 75), (77, 76, 79, 78), (81, 80, 83, 82), (81, 82, 84, 85), (78, 79, 83, 80), (85, 84, 86, 87), (187, 229, 227, 167), (167, 227, 225, 166), (89, 88, 90, 91), (93, 92, 168, 169), (87, 86, 88, 89), (77, 168, 92, 223), (96, 94, 99, 97), (98, 97, 100, 101), (95, 96, 97, 98), (101, 100, 103, 102), (101, 102, 106, 107), (97, 99, 103, 100), (98, 101, 105, 104), (107, 106, 108, 109), (105, 101, 107, 109), (105, 109, 111, 110), (113, 112, 114, 115), (109, 108, 112, 113), (111, 109, 113, 115), (118, 116, 172, 173), (173, 94, 215, 118), (111, 115, 119, 117), (120, 121, 123, 122), (124, 125, 126, 127), (31, 37, 154, 155), (36, 30, 152, 153), (34, 38, 123, 121), (148, 36, 153, 175), (123, 38, 149, 151), (42, 75, 126, 125), (128, 129, 131, 130), (132, 133, 134, 135), (39, 130, 142, 140), (74, 43, 132, 135), (35, 31, 129, 128), (70, 74, 135, 134), (129, 31, 178, 177), (132, 43, 136, 138), (136, 137, 139, 138), (43, 41, 137, 136), (133, 132, 138, 139), (131, 129, 165, 164), (141, 140, 142, 143), (37, 39, 140, 141), (130, 131, 143, 142), (211, 150, 174, 212), (144, 145, 147, 146), (40, 42, 145, 144), (125, 124, 146, 147), (42, 125, 147, 145), (149, 148, 150, 151), (122, 123, 151, 150), (143, 131, 164, 171), (38, 36, 148, 149), (155, 154, 164, 165), (157, 156, 162, 163), (162, 156, 116, 118), (153, 152, 160, 161), (158, 159, 167, 166), (158, 166, 92, 93), (164, 154, 170, 171), (153, 161, 174, 175), (78, 80, 81, 85, 87, 89, 137, 169, 168, 77), (94, 173, 172, 144, 114, 112, 108, 106, 102, 103, 99), (141, 143, 171, 170), (124, 127, 163, 162), (150, 148, 175, 174), (40, 144, 172, 116, 156), (134, 167, 187, 183), (167, 159, 188, 187), (134, 133, 166, 167), (137, 41, 158, 93, 169), (37, 141, 170, 154), (71, 40, 156, 157), (225, 223, 92, 166), (174, 161, 200, 212), (152, 5, 160), (155, 165, 7), (152, 5, 11, 15, 14, 20, 22, 28, 30), (184, 183, 187, 188), (182, 181, 185, 186), (127, 71, 181, 182), (70, 134, 183, 184), (157, 163, 186, 185), (71, 157, 185, 181), (159, 70, 184, 188), (163, 127, 182, 186), (190, 189, 192, 191), (203, 202, 189, 190), (192, 201, 207, 205), (201, 164, 171, 207), (196, 195, 194, 193), (197, 199, 196, 193), (200, 198, 194, 195), (195, 196, 210, 209), (4, 5, 200, 199), (5, 1, 198, 200), (0, 4, 199, 197), (1, 0, 197, 198), (6, 2, 203, 204), (7, 6, 204, 201), (2, 3, 202, 203), (3, 7, 201, 202), (201, 7, 165, 164), (5, 200, 161, 160), (12, 8, 7, 155, 31, 29, 23, 21, 13), (207, 208, 206, 205), (207, 171, 143, 208), (191, 192, 205, 206), (211, 212, 209, 210), (196, 199, 211, 210), (200, 195, 209, 212), (94, 96, 214, 213), (94, 213, 216, 215), (219, 220, 236, 235), (215, 216, 220, 219), (76, 77, 222, 221), (222, 77, 223, 224), (224, 223, 225, 226), (226, 225, 227, 228), (228, 227, 229, 230), (230, 229, 231, 232), (217, 218, 234, 233), (215, 219, 162, 118), (162, 219, 235, 163), (235, 236, 218, 217), (163, 235, 217, 186), (45, 47, 238, 237), (217, 233, 186), (185, 186, 238), (238, 186, 233), (188, 237, 187), (229, 187, 231), (231, 187, 237)])
me_cube_003.materials.append(mat_officefloor1)
me_cube_003.use_remesh_preserve_volume = False
me_cube_003.use_remesh_preserve_attributes = False
me_cube_003.use_mirror_vertex_groups = False
me_cube_003.update()
me_cube_002 = bpy.data.meshes.new('Cube.002')
me_cube_002.from_pydata([(-1.832, -1.0, -0.01974), (-1.832, -1.0, 0.109), (-1.832, 1.0, -0.01974), (-1.832, 1.0, 0.109), (2.249, -1.0, -0.01974), (2.249, -1.0, 0.109), (2.249, 1.0, -0.01974), (2.249, 1.0, 0.109)], [], [(0, 1, 3, 2), (2, 3, 7, 6), (6, 7, 5, 4), (4, 5, 1, 0), (2, 6, 4, 0), (7, 3, 1, 5)])
me_cube_002.materials.append(mat_hangarfloor)
me_cube_002.use_remesh_preserve_volume = False
me_cube_002.use_remesh_preserve_attributes = False
me_cube_002.use_mirror_vertex_groups = False
me_cube_002.update()
me_cube_001 = bpy.data.meshes.new('Cube.001')
me_cube_001.from_pydata([(-2.52, -2.392, -0.112), (-2.52, -2.392, 0.5183), (-2.52, 1.176, -0.112), (-2.52, 1.176, 0.5183), (0.002644, -2.392, -0.112), (0.002644, -2.392, 0.5183), (0.002644, 1.176, -0.112), (0.002644, 1.176, 0.5183)], [], [(2, 3, 7, 6), (4, 5, 1, 0), (2, 6, 4, 0), (7, 3, 1, 5), (2, 0, 1, 3)])
me_cube_001.materials.append(mat_officefloor1)
me_cube_001.use_remesh_preserve_volume = False
me_cube_001.use_remesh_preserve_attributes = False
me_cube_001.use_mirror_vertex_groups = False
me_cube_001.update()
me_cube_010 = bpy.data.meshes.new('Cube.010')
me_cube_010.from_pydata([(0.07068, -1.869, 0.00143), (0.07068, -1.869, 0.7855), (0.07068, 1.698, 0.00143), (0.07068, 1.698, 0.7855), (-0.05814, 1.698, 0.00143), (-0.05814, -1.869, 0.00143), (-0.05814, -1.869, 0.7855), (-0.05814, 1.698, 0.7855), (0.07068, -1.869, 7.852), (0.07068, 1.698, 7.852), (-0.05814, -1.869, 7.852), (-0.05814, 1.698, 7.852)], [], [(6, 1, 8, 10), (5, 6, 7, 4), (3, 2, 4, 7), (0, 1, 6, 5), (8, 9, 11, 10), (1, 3, 9, 8), (3, 7, 11, 9), (7, 6, 10, 11), (4, 2, 0, 5), (0, 2, 3, 1)])
me_cube_010.materials.append(mat_officefloor1)
me_cube_010.use_remesh_preserve_volume = False
me_cube_010.use_remesh_preserve_attributes = False
me_cube_010.use_mirror_vertex_groups = False
me_cube_010.update()
me_cube_009 = bpy.data.meshes.new('Cube.009')
me_cube_009.from_pydata([(0.07068, -1.869, 0.00143), (0.07068, -1.869, 0.7855), (0.07068, 1.698, 0.00143), (0.07068, 1.698, 0.7855), (-0.05814, 1.698, 0.00143), (-0.05814, -1.869, 0.00143), (-0.05814, -1.869, 0.7855), (-0.05814, 1.698, 0.7855), (0.07068, -1.869, 7.852), (0.07068, 1.698, 7.852), (-0.05814, -1.869, 7.852), (-0.05814, 1.698, 7.852)], [], [(6, 1, 8, 10), (5, 6, 7, 4), (3, 2, 4, 7), (0, 1, 6, 5), (8, 9, 11, 10), (1, 3, 9, 8), (3, 7, 11, 9), (7, 6, 10, 11), (4, 2, 0, 5), (0, 2, 3, 1)])
me_cube_009.materials.append(mat_officefloor1)
me_cube_009.use_remesh_preserve_volume = False
me_cube_009.use_remesh_preserve_attributes = False
me_cube_009.use_mirror_vertex_groups = False
me_cube_009.update()
me_cube = bpy.data.meshes.new('Cube')
me_cube.from_pydata([(0.01354, 2.814, -1.0), (0.01354, -1.0, -1.0), (-1.986, -1.0, -1.0), (-1.986, 2.814, -1.0), (0.01354, 2.814, 1.0), (0.01354, -1.0, 1.0), (-1.986, -1.0, 1.0), (-1.986, 2.814, 1.0), (-1.988, -0.9976, -0.9993), (-1.988, 2.812, -0.9993), (-1.988, -0.9976, 2.857), (-1.988, 2.812, 2.857), (-2.044, -0.9976, -0.9993), (-2.044, 2.812, -0.9993), (-2.044, -0.9976, 2.857), (-2.044, 2.812, 2.857), (-2.045, -1.007, -0.9876), (-2.045, 2.821, -0.9876), (-2.045, -1.007, 4.382), (-2.045, 2.821, 4.382), (-3.458, -1.007, -0.9876), (-3.458, 2.821, -0.9876), (-3.458, -1.007, 4.382), (-3.458, 2.821, 4.382)], [], [(0, 1, 2, 3), (4, 7, 6, 5), (1, 5, 6, 2), (6, 7, 11, 10), (4, 0, 3, 7), (8, 10, 14, 12), (7, 3, 9, 11), (3, 2, 8, 9), (2, 6, 10, 8), (15, 13, 17, 19), (11, 9, 13, 15), (9, 8, 12, 13), (10, 11, 15, 14), (18, 19, 23, 22), (13, 12, 16, 17), (14, 15, 19, 18), (12, 14, 18, 16), (20, 22, 23, 21), (16, 18, 22, 20), (19, 17, 21, 23), (17, 16, 20, 21)])
me_cube.materials.append(mat_hangarfloor)
me_cube.use_remesh_preserve_volume = False
me_cube.use_remesh_preserve_attributes = False
me_cube.use_mirror_vertex_groups = False
me_cube.update()

# ---- objects
ob_wall_023 = bpy.data.objects.new('Wall.023', me_cube_031)
ob_wall_022 = bpy.data.objects.new('Wall.022', me_cube_030)
ob_wall_021 = bpy.data.objects.new('Wall.021', me_cube_029)
ob_wall_020 = bpy.data.objects.new('Wall.020', me_cube_028)
ob_wall_019 = bpy.data.objects.new('Wall.019', me_cube_027)
ob_wall_018 = bpy.data.objects.new('Wall.018', me_cube_026)
ob_wall_017 = bpy.data.objects.new('Wall.017', me_cube_025)
ob_wall_016 = bpy.data.objects.new('Wall.016', me_cube_024)
ob_wall_015 = bpy.data.objects.new('Wall.015', me_cube_023)
ob_wall_014 = bpy.data.objects.new('Wall.014', me_cube_022)
ob_wall_013 = bpy.data.objects.new('Wall.013', me_cube_007)
ob_plane = bpy.data.objects.new('Plane', me_plane)
ob_wall_012 = bpy.data.objects.new('Wall.012', me_cube_021)
ob_wall_011 = bpy.data.objects.new('Wall.011', me_cube_020)
ob_wall_010 = bpy.data.objects.new('Wall.010', me_cube_019)
ob_wall_009 = bpy.data.objects.new('Wall.009', me_cube_018)
ob_wall_008 = bpy.data.objects.new('Wall.008', me_cube_017)
ob_wall_007 = bpy.data.objects.new('Wall.007', me_cube_016)
ob_wall_006 = bpy.data.objects.new('Wall.006', me_cube_015)
ob_wall_005 = bpy.data.objects.new('Wall.005', me_cube_014)
ob_wall_004 = bpy.data.objects.new('Wall.004', me_cube_013)
ob_wall_003 = bpy.data.objects.new('Wall.003', me_cube_012)
ob_wall_002 = bpy.data.objects.new('Wall.002', me_cube_011)
ob_creative_underground_safehouse = bpy.data.objects.new('Creative underground_SafeHouse', me_cube_008)
ob_storage = bpy.data.objects.new('Storage', me_cube_006)
ob_bot_conveyor = bpy.data.objects.new('Bot Conveyor', me_cube_005)
ob_lab = bpy.data.objects.new('Lab', me_cube_004)
ob_officearea = bpy.data.objects.new('OfficeArea', me_cube_003)
ob_labhall = bpy.data.objects.new('LabHall', me_cube_002)
ob_storefrontfloor = bpy.data.objects.new('StoreFrontFloor', me_cube_001)
ob_wall_001 = bpy.data.objects.new('Wall.001', me_cube_010)
ob_wall = bpy.data.objects.new('Wall', me_cube_009)
ob_hangerbay = bpy.data.objects.new('HangerBay', me_cube)

# ---- transforms, parenting, visibility, modifiers, constraints
ob_wall_023.location = (194.4, 0.6787, 3.367)
ob_wall_023.rotation_euler = (0.0, -0.0, -0.5929)
ob_wall_023.scale = (16.64, 5.58, 2.296)
ob_wall_023.show_name = True
ob_wall_023.lineart.crease_threshold = 0.0
ob_wall_022.location = (193.7, 72.66, 3.367)
ob_wall_022.rotation_euler = (0.0, -0.0, 0.6756)
ob_wall_022.scale = (16.64, 5.58, 2.296)
ob_wall_022.show_name = True
ob_wall_022.lineart.crease_threshold = 0.0
ob_wall_021.location = (198.8, 38.43, 3.367)
ob_wall_021.scale = (16.64, 16.75, 2.296)
ob_wall_021.show_name = True
ob_wall_021.lineart.crease_threshold = 0.0
ob_wall_020.location = (167.1, -6.607, 3.367)
ob_wall_020.rotation_euler = (0.0, -0.0, 1.571)
ob_wall_020.scale = (16.64, 12.67, 2.296)
ob_wall_020.show_name = True
ob_wall_020.lineart.crease_threshold = 0.0
ob_wall_019.location = (98.38, -6.547, 3.367)
ob_wall_019.rotation_euler = (0.0, -0.0, 1.571)
ob_wall_019.scale = (16.64, 14.55, 2.296)
ob_wall_019.show_name = True
ob_wall_019.lineart.crease_threshold = 0.0
ob_wall_018.location = (98.74, 79.57, 3.367)
ob_wall_018.rotation_euler = (0.0, -0.0, 1.571)
ob_wall_018.scale = (16.64, 14.55, 2.296)
ob_wall_018.show_name = True
ob_wall_018.lineart.crease_threshold = 0.0
ob_wall_017.location = (166.0, 79.51, 3.367)
ob_wall_017.rotation_euler = (0.0, -0.0, 1.571)
ob_wall_017.scale = (16.64, 12.67, 2.296)
ob_wall_017.show_name = True
ob_wall_017.lineart.crease_threshold = 0.0
ob_wall_016.location = (73.1, 9.515, 2.149)
ob_wall_016.scale = (16.64, 12.67, 2.296)
ob_wall_016.show_name = True
ob_wall_016.lineart.crease_threshold = 0.0
ob_wall_015.location = (73.1, 84.32, 2.149)
ob_wall_015.scale = (16.64, 14.55, 2.296)
ob_wall_015.show_name = True
ob_wall_015.lineart.crease_threshold = 0.0
ob_wall_014.location = (0.09425, 84.32, 2.149)
ob_wall_014.scale = (16.64, 14.55, 2.296)
ob_wall_014.show_name = True
ob_wall_014.lineart.crease_threshold = 0.0
ob_wall_013.location = (0.09425, 9.515, 2.149)
ob_wall_013.scale = (16.64, 12.67, 2.296)
ob_wall_013.show_name = True
ob_wall_013.lineart.crease_threshold = 0.0
ob_plane.location = (41.09, -120.3, 20.06)
ob_plane.lineart.crease_threshold = 0.0
ob_wall_012.location = (-52.87, 13.69, -6.424)
ob_wall_012.rotation_euler = (0.0, -0.0, 3.142)
ob_wall_012.scale = (16.64, 8.179, 2.296)
ob_wall_012.show_name = True
ob_wall_012.lineart.crease_threshold = 0.0
ob_wall_011.location = (-52.87, 13.69, 11.57)
ob_wall_011.rotation_euler = (0.0, -0.0, 3.142)
ob_wall_011.scale = (16.64, 8.179, 1.094)
ob_wall_011.show_name = True
ob_wall_011.lineart.crease_threshold = 0.0
ob_wall_010.location = (-113.5, -1.088, 11.57)
ob_wall_010.rotation_euler = (0.0, -0.0, 1.571)
ob_wall_010.scale = (16.64, 32.65, 1.094)
ob_wall_010.show_name = True
ob_wall_010.lineart.crease_threshold = 0.0
ob_wall_009.location = (-113.5, -1.088, -6.424)
ob_wall_009.rotation_euler = (0.0, -0.0, 1.571)
ob_wall_009.scale = (16.64, 32.65, 2.296)
ob_wall_009.show_name = True
ob_wall_009.lineart.crease_threshold = 0.0
ob_wall_008.location = (-28.55, 57.95, 2.149)
ob_wall_008.rotation_euler = (0.0, -0.0, 1.571)
ob_wall_008.scale = (16.64, 15.03, 2.296)
ob_wall_008.show_name = True
ob_wall_008.lineart.crease_threshold = 0.0
ob_wall_007.location = (-28.55, 29.94, 2.149)
ob_wall_007.rotation_euler = (0.0, -0.0, 1.571)
ob_wall_007.scale = (16.64, 15.03, 2.296)
ob_wall_007.show_name = True
ob_wall_007.lineart.crease_threshold = 0.0
ob_wall_006.location = (93.17, -89.9, 2.149)
ob_wall_006.rotation_euler = (0.0, -0.0, 1.571)
ob_wall_006.scale = (16.64, 7.275, 2.296)
ob_wall_006.show_name = True
ob_wall_006.lineart.crease_threshold = 0.0
ob_wall_005.location = (69.85, -15.87, 2.149)
ob_wall_005.rotation_euler = (0.0, -0.0, 1.571)
ob_wall_005.scale = (16.64, 19.7, 2.296)
ob_wall_005.show_name = True
ob_wall_005.lineart.crease_threshold = 0.0
ob_wall_004.location = (32.47, -90.05, 2.149)
ob_wall_004.rotation_euler = (0.0, -0.0, 1.571)
ob_wall_004.scale = (16.64, 19.7, 2.296)
ob_wall_004.show_name = True
ob_wall_004.lineart.crease_threshold = 0.0
ob_wall_003.location = (0.09425, -50.88, 2.149)
ob_wall_003.scale = (16.64, 20.33, 2.296)
ob_wall_003.show_name = True
ob_wall_003.lineart.crease_threshold = 0.0
ob_wall_002.location = (105.6, -51.16, 2.149)
ob_wall_002.scale = (16.64, 20.15, 2.296)
ob_wall_002.show_name = True
ob_wall_002.lineart.crease_threshold = 0.0
ob_creative_underground_safehouse.location = (-71.21, 3.546, -28.25)
ob_creative_underground_safehouse.scale = (74.05, 74.05, 0.8692)
ob_creative_underground_safehouse.show_name = True
ob_creative_underground_safehouse.lineart.crease_threshold = 0.0
ob_storage.location = (52.89, -39.76, 0.9888)
ob_storage.scale = (21.38, 21.38, 2.95)
ob_storage.show_name = True
ob_storage.lineart.crease_threshold = 0.0
_m = ob_storage.modifiers.new('Mirror', 'MIRROR')
_m.use_clip = True
ob_bot_conveyor.location = (-179.4, 62.42, -11.06)
ob_bot_conveyor.scale = (16.43, 16.43, 16.43)
ob_bot_conveyor.show_name = True
ob_bot_conveyor.lineart.crease_threshold = 0.0
_m = ob_bot_conveyor.modifiers.new('Mirror', 'MIRROR')
_m.use_clip = True
_m.merge_threshold = 0.0186
ob_lab.location = (-75.78, 44.89, 1.193)
ob_lab.scale = (21.79, 21.79, 1.641)
ob_lab.show_name = True
ob_lab.lineart.crease_threshold = 0.0
ob_officearea.location = (103.7, 36.52, 2.308)
ob_officearea.scale = (27.93, 27.93, 27.93)
ob_officearea.show_name = True
ob_officearea.lineart.crease_threshold = 0.0
ob_labhall.location = (-30.18, 44.03, 1.445)
ob_labhall.scale = (12.92, 12.92, 12.92)
ob_labhall.show_name = True
ob_labhall.lineart.crease_threshold = 0.0
ob_storefrontfloor.location = (40.93, -110.4, 0.9888)
ob_storefrontfloor.scale = (16.64, 16.64, 2.296)
ob_storefrontfloor.show_name = True
ob_storefrontfloor.lineart.crease_threshold = 0.0
_m = ob_storefrontfloor.modifiers.new('Mirror', 'MIRROR')
_m.use_clip = True
ob_wall_001.parent = ob_storefrontfloor
ob_wall_001.matrix_parent_inverse = Matrix(((0.2612, 0.0, 0.0, -0.2267), (0.0, 0.2612, 0.0, 7.996), (0.0, 0.0, 1.893, 3.894e-11), (0.0, 0.0, 0.0, 1.0)))
ob_wall_001.location = (10.24, -32.62, 0.2669)
ob_wall_001.scale = (3.828, 3.846, 0.5281)
ob_wall_001.show_name = True
ob_wall_001.lineart.crease_threshold = 0.0
ob_wall.parent = ob_storefrontfloor
ob_wall.matrix_parent_inverse = Matrix(((0.2612, 0.0, 0.0, -0.2267), (0.0, 0.2612, 0.0, 7.996), (0.0, 0.0, 1.893, 3.894e-11), (0.0, 0.0, 0.0, 1.0)))
ob_wall.location = (-8.548, -32.59, 0.2669)
ob_wall.scale = (3.828, 3.828, 0.5281)
ob_wall.show_name = True
ob_wall.lineart.crease_threshold = 0.0
ob_hangerbay.location = (36.7, 17.68, 1.445)
ob_hangerbay.scale = (10.9, 32.54, 0.3347)
ob_hangerbay.lock_rotations_4d = False
ob_hangerbay.empty_display_type = 'ARROWS'
ob_hangerbay.show_name = True
ob_hangerbay.lineart.crease_threshold = 0.0
_m = ob_hangerbay.modifiers.new('Mirror', 'MIRROR')
_m.use_clip = True
_m.merge_threshold = 0.0033

# ---- collection membership
col_collection_1.objects.link(ob_wall_023)
col_collection_1.objects.link(ob_wall_022)
col_collection_1.objects.link(ob_wall_021)
col_collection_1.objects.link(ob_wall_020)
col_collection_1.objects.link(ob_wall_019)
col_collection_1.objects.link(ob_wall_018)
col_collection_1.objects.link(ob_wall_017)
col_collection_1.objects.link(ob_wall_016)
col_collection_1.objects.link(ob_wall_015)
col_collection_1.objects.link(ob_wall_014)
col_collection_1.objects.link(ob_wall_013)
col_collection_1.objects.link(ob_plane)
col_collection_1.objects.link(ob_wall_012)
col_collection_1.objects.link(ob_wall_011)
col_collection_1.objects.link(ob_wall_010)
col_collection_1.objects.link(ob_wall_009)
col_collection_1.objects.link(ob_wall_008)
col_collection_1.objects.link(ob_wall_007)
col_collection_1.objects.link(ob_wall_006)
col_collection_1.objects.link(ob_wall_005)
col_collection_1.objects.link(ob_wall_004)
col_collection_1.objects.link(ob_wall_003)
col_collection_1.objects.link(ob_wall_002)
col_collection_1.objects.link(ob_creative_underground_safehouse)
col_collection_1.objects.link(ob_storage)
col_collection_1.objects.link(ob_bot_conveyor)
col_collection_1.objects.link(ob_lab)
col_collection_1.objects.link(ob_officearea)
col_collection_1.objects.link(ob_labhall)
col_collection_1.objects.link(ob_storefrontfloor)
col_collection_1.objects.link(ob_wall_001)
col_collection_1.objects.link(ob_wall)
col_collection_1.objects.link(ob_hangerbay)

# ---- scene / render settings (as saved in the file)
scene.frame_start = 1; scene.frame_end = 250; scene.frame_set(1)
scene.render.engine = 'BLENDER_EEVEE_NEXT'
scene.render.resolution_percentage = 50
scene.render.dither_intensity = 0.0
scene.cycles.use_denoising = False
scene.cycles.samples = 128
scene.cycles.sampling_pattern = 'TABULATED_SOBOL'
scene.cycles.light_sampling_threshold = 0.0
scene.cycles.use_adaptive_sampling = False
scene.cycles.use_light_tree = False
scene.cycles.blur_glossy = 0.0
scene.cycles.sample_clamp_indirect = 0.0
scene.view_settings.view_transform = 'Standard'
bpy.context.view_layer.update()

# ---- added for rendering (the .blend has no active camera and no usable light): camera, sun
cam_auto = bpy.data.cameras.new('AutoCamera')
cam_auto.lens = 50.0
cam_auto.sensor_width = 36.0
cam_auto.clip_end = 8011.36
ob_auto_camera = bpy.data.objects.new('AutoCamera', cam_auto)
scene.collection.objects.link(ob_auto_camera)
ob_auto_camera.location = (461.057, -551.274, 361.328)
ob_auto_camera.rotation_euler = (1.09748, -7.21219e-08, 0.694738)
scene.camera = ob_auto_camera
light_auto_sun = bpy.data.lights.new('AutoSun', 'SUN')
light_auto_sun.energy = 3.0
light_auto_sun.angle = 0.0523599
ob_auto_sun = bpy.data.objects.new('AutoSun', light_auto_sun)
scene.collection.objects.link(ob_auto_sun)
ob_auto_sun.rotation_euler = (0.872665, 0.174533, 0.523599)
bpy.context.view_layer.update()
